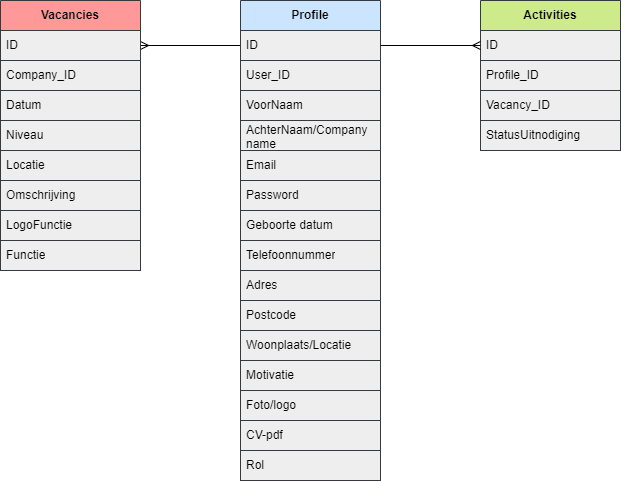

The diagram above was exported from draw.io. Its source (the exported page's mxGraphModel, read from the mxfile embedded in the PNG):
<mxGraphModel dx="713" dy="487" grid="1" gridSize="10" guides="1" tooltips="1" connect="1" arrows="1" fold="1" page="1" pageScale="1" pageWidth="850" pageHeight="1100" background="#FFFFFF" math="0" shadow="0">
  <root>
    <mxCell id="0" />
    <mxCell id="1" parent="0" />
    <mxCell id="90" style="edgeStyle=none;html=1;strokeColor=#000000;exitX=0;exitY=0.5;exitDx=0;exitDy=0;endArrow=ERmany;endFill=0;" edge="1" parent="1" source="13" target="28">
      <mxGeometry relative="1" as="geometry" />
    </mxCell>
    <mxCell id="12" value="Profile" style="swimlane;fontStyle=1;childLayout=stackLayout;horizontal=1;startSize=30;horizontalStack=0;resizeParent=1;resizeParentMax=0;resizeLast=0;collapsible=1;marginBottom=0;whiteSpace=wrap;html=1;rounded=0;labelBackgroundColor=none;labelBorderColor=none;fillColor=#cce5ff;strokeColor=#36393d;fontColor=#000000;" parent="1" vertex="1">
      <mxGeometry x="280" y="40" width="140" height="480" as="geometry" />
    </mxCell>
    <mxCell id="13" value="ID" style="text;strokeColor=#36393d;fillColor=#eeeeee;align=left;verticalAlign=middle;spacingLeft=4;spacingRight=4;overflow=hidden;points=[[0,0.5],[1,0.5]];portConstraint=eastwest;rotatable=0;whiteSpace=wrap;html=1;rounded=0;labelBackgroundColor=none;labelBorderColor=none;fontColor=#000000;" parent="12" vertex="1">
      <mxGeometry y="30" width="140" height="30" as="geometry" />
    </mxCell>
    <mxCell id="14" value="User_ID" style="text;strokeColor=#36393d;fillColor=#eeeeee;align=left;verticalAlign=middle;spacingLeft=4;spacingRight=4;overflow=hidden;points=[[0,0.5],[1,0.5]];portConstraint=eastwest;rotatable=0;whiteSpace=wrap;html=1;rounded=0;labelBackgroundColor=none;labelBorderColor=none;fontColor=#000000;" parent="12" vertex="1">
      <mxGeometry y="60" width="140" height="30" as="geometry" />
    </mxCell>
    <mxCell id="15" value="VoorNaam" style="text;strokeColor=#36393d;fillColor=#eeeeee;align=left;verticalAlign=middle;spacingLeft=4;spacingRight=4;overflow=hidden;points=[[0,0.5],[1,0.5]];portConstraint=eastwest;rotatable=0;whiteSpace=wrap;html=1;rounded=0;labelBackgroundColor=none;labelBorderColor=none;fontColor=#000000;" parent="12" vertex="1">
      <mxGeometry y="90" width="140" height="30" as="geometry" />
    </mxCell>
    <mxCell id="16" value="AchterNaam/Company name" style="text;strokeColor=#36393d;fillColor=#eeeeee;align=left;verticalAlign=middle;spacingLeft=4;spacingRight=4;overflow=hidden;points=[[0,0.5],[1,0.5]];portConstraint=eastwest;rotatable=0;whiteSpace=wrap;html=1;rounded=0;labelBackgroundColor=none;labelBorderColor=none;fontColor=#000000;" parent="12" vertex="1">
      <mxGeometry y="120" width="140" height="30" as="geometry" />
    </mxCell>
    <mxCell id="17" value="Email" style="text;strokeColor=#36393d;fillColor=#eeeeee;align=left;verticalAlign=middle;spacingLeft=4;spacingRight=4;overflow=hidden;points=[[0,0.5],[1,0.5]];portConstraint=eastwest;rotatable=0;whiteSpace=wrap;html=1;rounded=0;labelBackgroundColor=none;labelBorderColor=none;fontColor=#000000;" parent="12" vertex="1">
      <mxGeometry y="150" width="140" height="30" as="geometry" />
    </mxCell>
    <mxCell id="19" value="Password" style="text;strokeColor=#36393d;fillColor=#eeeeee;align=left;verticalAlign=middle;spacingLeft=4;spacingRight=4;overflow=hidden;points=[[0,0.5],[1,0.5]];portConstraint=eastwest;rotatable=0;whiteSpace=wrap;html=1;rounded=0;labelBackgroundColor=none;labelBorderColor=none;fontColor=#000000;" parent="12" vertex="1">
      <mxGeometry y="180" width="140" height="30" as="geometry" />
    </mxCell>
    <mxCell id="20" value="Geboorte datum" style="text;strokeColor=#36393d;fillColor=#eeeeee;align=left;verticalAlign=middle;spacingLeft=4;spacingRight=4;overflow=hidden;points=[[0,0.5],[1,0.5]];portConstraint=eastwest;rotatable=0;whiteSpace=wrap;html=1;rounded=0;labelBackgroundColor=none;labelBorderColor=none;fontColor=#000000;" parent="12" vertex="1">
      <mxGeometry y="210" width="140" height="30" as="geometry" />
    </mxCell>
    <mxCell id="21" value="Telefoonnummer" style="text;strokeColor=#36393d;fillColor=#eeeeee;align=left;verticalAlign=middle;spacingLeft=4;spacingRight=4;overflow=hidden;points=[[0,0.5],[1,0.5]];portConstraint=eastwest;rotatable=0;whiteSpace=wrap;html=1;rounded=0;labelBackgroundColor=none;labelBorderColor=none;fontColor=#000000;" parent="12" vertex="1">
      <mxGeometry y="240" width="140" height="30" as="geometry" />
    </mxCell>
    <mxCell id="22" value="Adres" style="text;strokeColor=#36393d;fillColor=#eeeeee;align=left;verticalAlign=middle;spacingLeft=4;spacingRight=4;overflow=hidden;points=[[0,0.5],[1,0.5]];portConstraint=eastwest;rotatable=0;whiteSpace=wrap;html=1;rounded=0;labelBackgroundColor=none;labelBorderColor=none;fontColor=#000000;" parent="12" vertex="1">
      <mxGeometry y="270" width="140" height="30" as="geometry" />
    </mxCell>
    <mxCell id="23" value="Postcode" style="text;strokeColor=#36393d;fillColor=#eeeeee;align=left;verticalAlign=middle;spacingLeft=4;spacingRight=4;overflow=hidden;points=[[0,0.5],[1,0.5]];portConstraint=eastwest;rotatable=0;whiteSpace=wrap;html=1;rounded=0;labelBackgroundColor=none;labelBorderColor=none;fontColor=#000000;" parent="12" vertex="1">
      <mxGeometry y="300" width="140" height="30" as="geometry" />
    </mxCell>
    <mxCell id="24" value="Woonplaats/Locatie" style="text;strokeColor=#36393d;fillColor=#eeeeee;align=left;verticalAlign=middle;spacingLeft=4;spacingRight=4;overflow=hidden;points=[[0,0.5],[1,0.5]];portConstraint=eastwest;rotatable=0;whiteSpace=wrap;html=1;rounded=0;labelBackgroundColor=none;labelBorderColor=none;fontColor=#000000;" parent="12" vertex="1">
      <mxGeometry y="330" width="140" height="30" as="geometry" />
    </mxCell>
    <mxCell id="25" value="Motivatie" style="text;strokeColor=#36393d;fillColor=#eeeeee;align=left;verticalAlign=middle;spacingLeft=4;spacingRight=4;overflow=hidden;points=[[0,0.5],[1,0.5]];portConstraint=eastwest;rotatable=0;whiteSpace=wrap;html=1;rounded=0;labelBackgroundColor=none;labelBorderColor=none;fontColor=#000000;" parent="12" vertex="1">
      <mxGeometry y="360" width="140" height="30" as="geometry" />
    </mxCell>
    <mxCell id="78" value="Foto/logo" style="text;strokeColor=#36393d;fillColor=#eeeeee;align=left;verticalAlign=middle;spacingLeft=4;spacingRight=4;overflow=hidden;points=[[0,0.5],[1,0.5]];portConstraint=eastwest;rotatable=0;whiteSpace=wrap;html=1;rounded=0;labelBackgroundColor=none;labelBorderColor=none;fontColor=#000000;" parent="12" vertex="1">
      <mxGeometry y="390" width="140" height="30" as="geometry" />
    </mxCell>
    <mxCell id="88" value="CV-pdf" style="text;strokeColor=#36393d;fillColor=#eeeeee;align=left;verticalAlign=middle;spacingLeft=4;spacingRight=4;overflow=hidden;points=[[0,0.5],[1,0.5]];portConstraint=eastwest;rotatable=0;whiteSpace=wrap;html=1;rounded=0;labelBackgroundColor=none;labelBorderColor=none;fontColor=#000000;" vertex="1" parent="12">
      <mxGeometry y="420" width="140" height="30" as="geometry" />
    </mxCell>
    <mxCell id="89" value="Rol" style="text;strokeColor=#36393d;fillColor=#eeeeee;align=left;verticalAlign=middle;spacingLeft=4;spacingRight=4;overflow=hidden;points=[[0,0.5],[1,0.5]];portConstraint=eastwest;rotatable=0;whiteSpace=wrap;html=1;rounded=0;labelBackgroundColor=none;labelBorderColor=none;fontColor=#000000;" vertex="1" parent="12">
      <mxGeometry y="450" width="140" height="30" as="geometry" />
    </mxCell>
    <mxCell id="27" value="Vacancies" style="swimlane;fontStyle=1;childLayout=stackLayout;horizontal=1;startSize=30;horizontalStack=0;resizeParent=1;resizeParentMax=0;resizeLast=0;collapsible=1;marginBottom=0;whiteSpace=wrap;html=1;rounded=0;labelBackgroundColor=none;labelBorderColor=none;fillColor=#FF9999;strokeColor=#36393d;fontColor=#000000;" parent="1" vertex="1">
      <mxGeometry x="40" y="40" width="140" height="270" as="geometry" />
    </mxCell>
    <mxCell id="28" value="ID" style="text;strokeColor=#36393d;fillColor=#eeeeee;align=left;verticalAlign=middle;spacingLeft=4;spacingRight=4;overflow=hidden;points=[[0,0.5],[1,0.5]];portConstraint=eastwest;rotatable=0;whiteSpace=wrap;html=1;rounded=0;labelBackgroundColor=none;labelBorderColor=none;fontColor=#000000;" parent="27" vertex="1">
      <mxGeometry y="30" width="140" height="30" as="geometry" />
    </mxCell>
    <mxCell id="29" value="Company_ID" style="text;strokeColor=#36393d;fillColor=#eeeeee;align=left;verticalAlign=middle;spacingLeft=4;spacingRight=4;overflow=hidden;points=[[0,0.5],[1,0.5]];portConstraint=eastwest;rotatable=0;whiteSpace=wrap;html=1;rounded=0;labelBackgroundColor=none;labelBorderColor=none;fontColor=#000000;" parent="27" vertex="1">
      <mxGeometry y="60" width="140" height="30" as="geometry" />
    </mxCell>
    <mxCell id="30" value="Datum" style="text;strokeColor=#36393d;fillColor=#eeeeee;align=left;verticalAlign=middle;spacingLeft=4;spacingRight=4;overflow=hidden;points=[[0,0.5],[1,0.5]];portConstraint=eastwest;rotatable=0;whiteSpace=wrap;html=1;rounded=0;labelBackgroundColor=none;labelBorderColor=none;fontColor=#000000;" parent="27" vertex="1">
      <mxGeometry y="90" width="140" height="30" as="geometry" />
    </mxCell>
    <mxCell id="31" value="Niveau" style="text;strokeColor=#36393d;fillColor=#eeeeee;align=left;verticalAlign=middle;spacingLeft=4;spacingRight=4;overflow=hidden;points=[[0,0.5],[1,0.5]];portConstraint=eastwest;rotatable=0;whiteSpace=wrap;html=1;rounded=0;labelBackgroundColor=none;labelBorderColor=none;fontColor=#000000;" parent="27" vertex="1">
      <mxGeometry y="120" width="140" height="30" as="geometry" />
    </mxCell>
    <mxCell id="32" value="Locatie" style="text;strokeColor=#36393d;fillColor=#eeeeee;align=left;verticalAlign=middle;spacingLeft=4;spacingRight=4;overflow=hidden;points=[[0,0.5],[1,0.5]];portConstraint=eastwest;rotatable=0;whiteSpace=wrap;html=1;rounded=0;labelBackgroundColor=none;labelBorderColor=none;fontColor=#000000;" parent="27" vertex="1">
      <mxGeometry y="150" width="140" height="30" as="geometry" />
    </mxCell>
    <mxCell id="33" value="Omschrijving" style="text;strokeColor=#36393d;fillColor=#eeeeee;align=left;verticalAlign=middle;spacingLeft=4;spacingRight=4;overflow=hidden;points=[[0,0.5],[1,0.5]];portConstraint=eastwest;rotatable=0;whiteSpace=wrap;html=1;rounded=0;labelBackgroundColor=none;labelBorderColor=none;fontColor=#000000;" parent="27" vertex="1">
      <mxGeometry y="180" width="140" height="30" as="geometry" />
    </mxCell>
    <mxCell id="65" value="LogoFunctie" style="text;strokeColor=#36393d;fillColor=#eeeeee;align=left;verticalAlign=middle;spacingLeft=4;spacingRight=4;overflow=hidden;points=[[0,0.5],[1,0.5]];portConstraint=eastwest;rotatable=0;whiteSpace=wrap;html=1;rounded=0;labelBackgroundColor=none;labelBorderColor=none;fontColor=#000000;" parent="27" vertex="1">
      <mxGeometry y="210" width="140" height="30" as="geometry" />
    </mxCell>
    <mxCell id="66" value="Functie" style="text;strokeColor=#36393d;fillColor=#eeeeee;align=left;verticalAlign=middle;spacingLeft=4;spacingRight=4;overflow=hidden;points=[[0,0.5],[1,0.5]];portConstraint=eastwest;rotatable=0;whiteSpace=wrap;html=1;rounded=0;labelBackgroundColor=none;labelBorderColor=none;fontColor=#000000;" parent="27" vertex="1">
      <mxGeometry y="240" width="140" height="30" as="geometry" />
    </mxCell>
    <mxCell id="42" value="Activities" style="swimlane;fontStyle=1;childLayout=stackLayout;horizontal=1;startSize=30;horizontalStack=0;resizeParent=1;resizeParentMax=0;resizeLast=0;collapsible=1;marginBottom=0;whiteSpace=wrap;html=1;rounded=0;labelBackgroundColor=none;labelBorderColor=none;fillColor=#cdeb8b;strokeColor=#36393d;fontColor=#000000;" parent="1" vertex="1">
      <mxGeometry x="520" y="40" width="140" height="150" as="geometry" />
    </mxCell>
    <mxCell id="43" value="ID" style="text;strokeColor=#36393d;fillColor=#eeeeee;align=left;verticalAlign=middle;spacingLeft=4;spacingRight=4;overflow=hidden;points=[[0,0.5],[1,0.5]];portConstraint=eastwest;rotatable=0;whiteSpace=wrap;html=1;rounded=0;labelBackgroundColor=none;labelBorderColor=none;fontColor=#000000;" parent="42" vertex="1">
      <mxGeometry y="30" width="140" height="30" as="geometry" />
    </mxCell>
    <mxCell id="45" value="Profile_ID" style="text;strokeColor=#36393d;fillColor=#eeeeee;align=left;verticalAlign=middle;spacingLeft=4;spacingRight=4;overflow=hidden;points=[[0,0.5],[1,0.5]];portConstraint=eastwest;rotatable=0;whiteSpace=wrap;html=1;rounded=0;labelBackgroundColor=none;labelBorderColor=none;fontColor=#000000;" parent="42" vertex="1">
      <mxGeometry y="60" width="140" height="30" as="geometry" />
    </mxCell>
    <mxCell id="46" value="Vacancy_ID" style="text;strokeColor=#36393d;fillColor=#eeeeee;align=left;verticalAlign=middle;spacingLeft=4;spacingRight=4;overflow=hidden;points=[[0,0.5],[1,0.5]];portConstraint=eastwest;rotatable=0;whiteSpace=wrap;html=1;rounded=0;labelBackgroundColor=none;labelBorderColor=none;fontColor=#000000;" parent="42" vertex="1">
      <mxGeometry y="90" width="140" height="30" as="geometry" />
    </mxCell>
    <mxCell id="48" value="StatusUitnodiging" style="text;strokeColor=#36393d;fillColor=#eeeeee;align=left;verticalAlign=middle;spacingLeft=4;spacingRight=4;overflow=hidden;points=[[0,0.5],[1,0.5]];portConstraint=eastwest;rotatable=0;whiteSpace=wrap;html=1;rounded=0;labelBackgroundColor=none;labelBorderColor=none;fontColor=#000000;" parent="42" vertex="1">
      <mxGeometry y="120" width="140" height="30" as="geometry" />
    </mxCell>
    <mxCell id="91" style="edgeStyle=none;html=1;strokeColor=#000000;endArrow=ERmany;endFill=0;" edge="1" parent="1" source="13" target="43">
      <mxGeometry relative="1" as="geometry" />
    </mxCell>
  </root>
</mxGraphModel>